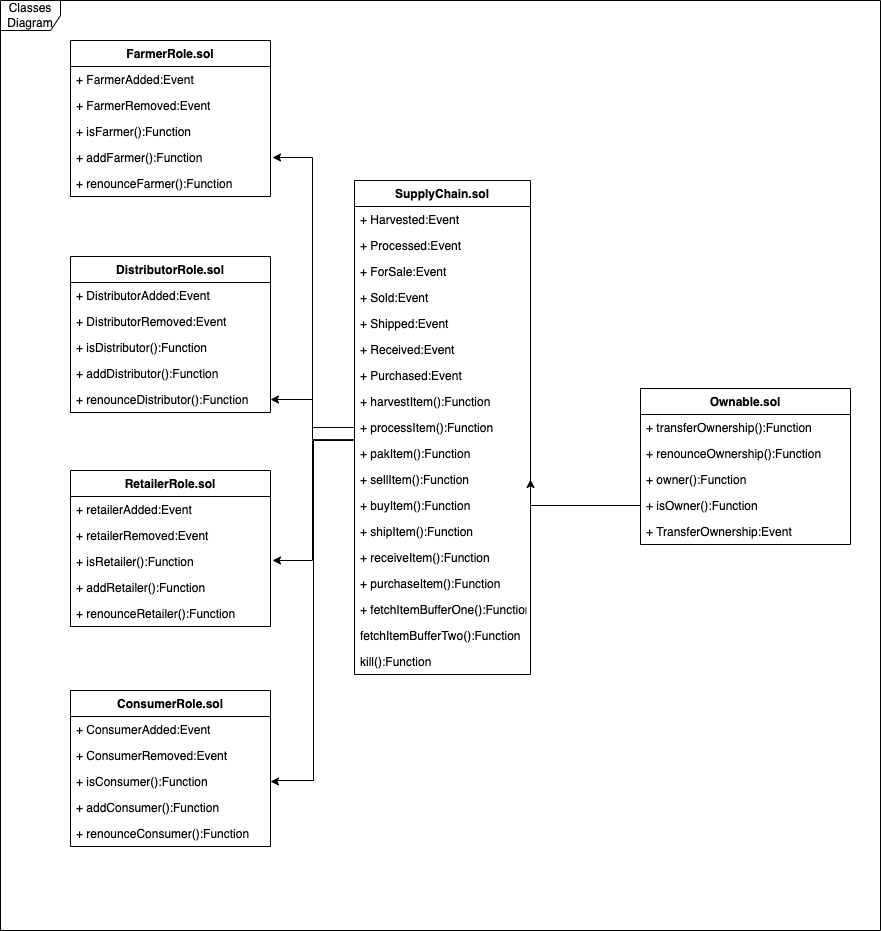

The diagram above was exported from draw.io. Its source (the exported page's mxGraphModel, read from the mxfile embedded in the PNG):
<mxGraphModel dx="2246" dy="1900" grid="1" gridSize="10" guides="1" tooltips="1" connect="1" arrows="1" fold="1" page="1" pageScale="1" pageWidth="827" pageHeight="1169" math="0" shadow="0">
  <root>
    <mxCell id="WIyWlLk6GJQsqaUBKTNV-0" />
    <mxCell id="WIyWlLk6GJQsqaUBKTNV-1" parent="WIyWlLk6GJQsqaUBKTNV-0" />
    <mxCell id="VymT_0TTXDbB8mqTZ0bm-58" value="Classes Diagram" style="shape=umlFrame;whiteSpace=wrap;html=1;labelBorderColor=none;swimlaneFillColor=default;" vertex="1" parent="WIyWlLk6GJQsqaUBKTNV-1">
      <mxGeometry x="-80" y="-200" width="880" height="930" as="geometry" />
    </mxCell>
    <mxCell id="VymT_0TTXDbB8mqTZ0bm-5" value="Ownable.sol" style="swimlane;fontStyle=1;align=center;verticalAlign=top;childLayout=stackLayout;horizontal=1;startSize=26;horizontalStack=0;resizeParent=1;resizeParentMax=0;resizeLast=0;collapsible=1;marginBottom=0;" vertex="1" parent="WIyWlLk6GJQsqaUBKTNV-1">
      <mxGeometry x="560" y="188" width="210" height="156" as="geometry" />
    </mxCell>
    <mxCell id="VymT_0TTXDbB8mqTZ0bm-6" value="+ transferOwnership():Function" style="text;strokeColor=none;fillColor=none;align=left;verticalAlign=top;spacingLeft=4;spacingRight=4;overflow=hidden;rotatable=0;points=[[0,0.5],[1,0.5]];portConstraint=eastwest;" vertex="1" parent="VymT_0TTXDbB8mqTZ0bm-5">
      <mxGeometry y="26" width="210" height="26" as="geometry" />
    </mxCell>
    <mxCell id="VymT_0TTXDbB8mqTZ0bm-12" value="+ renounceOwnership():Function" style="text;strokeColor=none;fillColor=none;align=left;verticalAlign=top;spacingLeft=4;spacingRight=4;overflow=hidden;rotatable=0;points=[[0,0.5],[1,0.5]];portConstraint=eastwest;" vertex="1" parent="VymT_0TTXDbB8mqTZ0bm-5">
      <mxGeometry y="52" width="210" height="26" as="geometry" />
    </mxCell>
    <mxCell id="VymT_0TTXDbB8mqTZ0bm-8" value="+ owner():Function" style="text;strokeColor=none;fillColor=none;align=left;verticalAlign=top;spacingLeft=4;spacingRight=4;overflow=hidden;rotatable=0;points=[[0,0.5],[1,0.5]];portConstraint=eastwest;" vertex="1" parent="VymT_0TTXDbB8mqTZ0bm-5">
      <mxGeometry y="78" width="210" height="26" as="geometry" />
    </mxCell>
    <mxCell id="VymT_0TTXDbB8mqTZ0bm-9" value="+ isOwner():Function" style="text;strokeColor=none;fillColor=none;align=left;verticalAlign=top;spacingLeft=4;spacingRight=4;overflow=hidden;rotatable=0;points=[[0,0.5],[1,0.5]];portConstraint=eastwest;" vertex="1" parent="VymT_0TTXDbB8mqTZ0bm-5">
      <mxGeometry y="104" width="210" height="26" as="geometry" />
    </mxCell>
    <mxCell id="VymT_0TTXDbB8mqTZ0bm-11" value="+ TransferOwnership:Event" style="text;strokeColor=none;fillColor=none;align=left;verticalAlign=top;spacingLeft=4;spacingRight=4;overflow=hidden;rotatable=0;points=[[0,0.5],[1,0.5]];portConstraint=eastwest;" vertex="1" parent="VymT_0TTXDbB8mqTZ0bm-5">
      <mxGeometry y="130" width="210" height="26" as="geometry" />
    </mxCell>
    <mxCell id="VymT_0TTXDbB8mqTZ0bm-64" value="" style="edgeStyle=orthogonalEdgeStyle;rounded=0;orthogonalLoop=1;jettySize=auto;html=1;" edge="1" parent="WIyWlLk6GJQsqaUBKTNV-1" source="VymT_0TTXDbB8mqTZ0bm-14" target="VymT_0TTXDbB8mqTZ0bm-43">
      <mxGeometry relative="1" as="geometry" />
    </mxCell>
    <mxCell id="VymT_0TTXDbB8mqTZ0bm-14" value="SupplyChain.sol" style="swimlane;fontStyle=1;childLayout=stackLayout;horizontal=1;startSize=26;fillColor=none;horizontalStack=0;resizeParent=1;resizeParentMax=0;resizeLast=0;collapsible=1;marginBottom=0;" vertex="1" parent="WIyWlLk6GJQsqaUBKTNV-1">
      <mxGeometry x="274" y="-20" width="176" height="494" as="geometry" />
    </mxCell>
    <mxCell id="VymT_0TTXDbB8mqTZ0bm-15" value="+ Harvested:Event" style="text;strokeColor=none;fillColor=none;align=left;verticalAlign=top;spacingLeft=4;spacingRight=4;overflow=hidden;rotatable=0;points=[[0,0.5],[1,0.5]];portConstraint=eastwest;" vertex="1" parent="VymT_0TTXDbB8mqTZ0bm-14">
      <mxGeometry y="26" width="176" height="26" as="geometry" />
    </mxCell>
    <mxCell id="VymT_0TTXDbB8mqTZ0bm-16" value="+ Processed:Event" style="text;strokeColor=none;fillColor=none;align=left;verticalAlign=top;spacingLeft=4;spacingRight=4;overflow=hidden;rotatable=0;points=[[0,0.5],[1,0.5]];portConstraint=eastwest;" vertex="1" parent="VymT_0TTXDbB8mqTZ0bm-14">
      <mxGeometry y="52" width="176" height="26" as="geometry" />
    </mxCell>
    <mxCell id="VymT_0TTXDbB8mqTZ0bm-17" value="+ ForSale:Event" style="text;strokeColor=none;fillColor=none;align=left;verticalAlign=top;spacingLeft=4;spacingRight=4;overflow=hidden;rotatable=0;points=[[0,0.5],[1,0.5]];portConstraint=eastwest;labelBorderColor=none;" vertex="1" parent="VymT_0TTXDbB8mqTZ0bm-14">
      <mxGeometry y="78" width="176" height="26" as="geometry" />
    </mxCell>
    <mxCell id="VymT_0TTXDbB8mqTZ0bm-18" value="+ Sold:Event" style="text;strokeColor=none;fillColor=none;align=left;verticalAlign=top;spacingLeft=4;spacingRight=4;overflow=hidden;rotatable=0;points=[[0,0.5],[1,0.5]];portConstraint=eastwest;labelBorderColor=none;" vertex="1" parent="VymT_0TTXDbB8mqTZ0bm-14">
      <mxGeometry y="104" width="176" height="26" as="geometry" />
    </mxCell>
    <mxCell id="VymT_0TTXDbB8mqTZ0bm-19" value="+ Shipped:Event" style="text;strokeColor=none;fillColor=none;align=left;verticalAlign=top;spacingLeft=4;spacingRight=4;overflow=hidden;rotatable=0;points=[[0,0.5],[1,0.5]];portConstraint=eastwest;labelBorderColor=none;" vertex="1" parent="VymT_0TTXDbB8mqTZ0bm-14">
      <mxGeometry y="130" width="176" height="26" as="geometry" />
    </mxCell>
    <mxCell id="VymT_0TTXDbB8mqTZ0bm-20" value="+ Received:Event" style="text;strokeColor=none;fillColor=none;align=left;verticalAlign=top;spacingLeft=4;spacingRight=4;overflow=hidden;rotatable=0;points=[[0,0.5],[1,0.5]];portConstraint=eastwest;labelBorderColor=none;" vertex="1" parent="VymT_0TTXDbB8mqTZ0bm-14">
      <mxGeometry y="156" width="176" height="26" as="geometry" />
    </mxCell>
    <mxCell id="VymT_0TTXDbB8mqTZ0bm-24" value="+ Purchased:Event" style="text;strokeColor=none;fillColor=none;align=left;verticalAlign=top;spacingLeft=4;spacingRight=4;overflow=hidden;rotatable=0;points=[[0,0.5],[1,0.5]];portConstraint=eastwest;labelBorderColor=none;" vertex="1" parent="VymT_0TTXDbB8mqTZ0bm-14">
      <mxGeometry y="182" width="176" height="26" as="geometry" />
    </mxCell>
    <mxCell id="VymT_0TTXDbB8mqTZ0bm-23" value="+ harvestItem():Function" style="text;strokeColor=none;fillColor=none;align=left;verticalAlign=top;spacingLeft=4;spacingRight=4;overflow=hidden;rotatable=0;points=[[0,0.5],[1,0.5]];portConstraint=eastwest;labelBorderColor=none;" vertex="1" parent="VymT_0TTXDbB8mqTZ0bm-14">
      <mxGeometry y="208" width="176" height="26" as="geometry" />
    </mxCell>
    <mxCell id="VymT_0TTXDbB8mqTZ0bm-22" value="+ processItem():Function" style="text;strokeColor=none;fillColor=none;align=left;verticalAlign=top;spacingLeft=4;spacingRight=4;overflow=hidden;rotatable=0;points=[[0,0.5],[1,0.5]];portConstraint=eastwest;labelBorderColor=none;" vertex="1" parent="VymT_0TTXDbB8mqTZ0bm-14">
      <mxGeometry y="234" width="176" height="26" as="geometry" />
    </mxCell>
    <mxCell id="VymT_0TTXDbB8mqTZ0bm-21" value="+ pakItem():Function" style="text;strokeColor=none;fillColor=none;align=left;verticalAlign=top;spacingLeft=4;spacingRight=4;overflow=hidden;rotatable=0;points=[[0,0.5],[1,0.5]];portConstraint=eastwest;labelBorderColor=none;" vertex="1" parent="VymT_0TTXDbB8mqTZ0bm-14">
      <mxGeometry y="260" width="176" height="26" as="geometry" />
    </mxCell>
    <mxCell id="VymT_0TTXDbB8mqTZ0bm-28" value="+ sellItem():Function" style="text;strokeColor=none;fillColor=none;align=left;verticalAlign=top;spacingLeft=4;spacingRight=4;overflow=hidden;rotatable=0;points=[[0,0.5],[1,0.5]];portConstraint=eastwest;labelBorderColor=none;" vertex="1" parent="VymT_0TTXDbB8mqTZ0bm-14">
      <mxGeometry y="286" width="176" height="26" as="geometry" />
    </mxCell>
    <mxCell id="VymT_0TTXDbB8mqTZ0bm-27" value="+ buyItem():Function" style="text;strokeColor=none;fillColor=none;align=left;verticalAlign=top;spacingLeft=4;spacingRight=4;overflow=hidden;rotatable=0;points=[[0,0.5],[1,0.5]];portConstraint=eastwest;labelBorderColor=none;" vertex="1" parent="VymT_0TTXDbB8mqTZ0bm-14">
      <mxGeometry y="312" width="176" height="26" as="geometry" />
    </mxCell>
    <mxCell id="VymT_0TTXDbB8mqTZ0bm-26" value="+ shipItem():Function" style="text;strokeColor=none;fillColor=none;align=left;verticalAlign=top;spacingLeft=4;spacingRight=4;overflow=hidden;rotatable=0;points=[[0,0.5],[1,0.5]];portConstraint=eastwest;labelBorderColor=none;" vertex="1" parent="VymT_0TTXDbB8mqTZ0bm-14">
      <mxGeometry y="338" width="176" height="26" as="geometry" />
    </mxCell>
    <mxCell id="VymT_0TTXDbB8mqTZ0bm-25" value="+ receiveItem():Function" style="text;strokeColor=none;fillColor=none;align=left;verticalAlign=top;spacingLeft=4;spacingRight=4;overflow=hidden;rotatable=0;points=[[0,0.5],[1,0.5]];portConstraint=eastwest;labelBorderColor=none;" vertex="1" parent="VymT_0TTXDbB8mqTZ0bm-14">
      <mxGeometry y="364" width="176" height="26" as="geometry" />
    </mxCell>
    <mxCell id="VymT_0TTXDbB8mqTZ0bm-32" value="+ purchaseItem():Function" style="text;strokeColor=none;fillColor=none;align=left;verticalAlign=top;spacingLeft=4;spacingRight=4;overflow=hidden;rotatable=0;points=[[0,0.5],[1,0.5]];portConstraint=eastwest;labelBorderColor=none;" vertex="1" parent="VymT_0TTXDbB8mqTZ0bm-14">
      <mxGeometry y="390" width="176" height="26" as="geometry" />
    </mxCell>
    <mxCell id="VymT_0TTXDbB8mqTZ0bm-31" value="+ fetchItemBufferOne():Function" style="text;strokeColor=none;fillColor=none;align=left;verticalAlign=top;spacingLeft=4;spacingRight=4;overflow=hidden;rotatable=0;points=[[0,0.5],[1,0.5]];portConstraint=eastwest;labelBorderColor=none;" vertex="1" parent="VymT_0TTXDbB8mqTZ0bm-14">
      <mxGeometry y="416" width="176" height="26" as="geometry" />
    </mxCell>
    <mxCell id="VymT_0TTXDbB8mqTZ0bm-30" value="fetchItemBufferTwo():Function" style="text;strokeColor=none;fillColor=none;align=left;verticalAlign=top;spacingLeft=4;spacingRight=4;overflow=hidden;rotatable=0;points=[[0,0.5],[1,0.5]];portConstraint=eastwest;labelBorderColor=none;" vertex="1" parent="VymT_0TTXDbB8mqTZ0bm-14">
      <mxGeometry y="442" width="176" height="26" as="geometry" />
    </mxCell>
    <mxCell id="VymT_0TTXDbB8mqTZ0bm-57" value="kill():Function" style="text;strokeColor=none;fillColor=none;align=left;verticalAlign=top;spacingLeft=4;spacingRight=4;overflow=hidden;rotatable=0;points=[[0,0.5],[1,0.5]];portConstraint=eastwest;labelBorderColor=none;" vertex="1" parent="VymT_0TTXDbB8mqTZ0bm-14">
      <mxGeometry y="468" width="176" height="26" as="geometry" />
    </mxCell>
    <mxCell id="VymT_0TTXDbB8mqTZ0bm-33" value="FarmerRole.sol" style="swimlane;fontStyle=1;childLayout=stackLayout;horizontal=1;startSize=26;fillColor=none;horizontalStack=0;resizeParent=1;resizeParentMax=0;resizeLast=0;collapsible=1;marginBottom=0;labelBorderColor=none;" vertex="1" parent="WIyWlLk6GJQsqaUBKTNV-1">
      <mxGeometry x="-10" y="-160" width="200" height="156" as="geometry" />
    </mxCell>
    <mxCell id="VymT_0TTXDbB8mqTZ0bm-34" value="+ FarmerAdded:Event" style="text;strokeColor=none;fillColor=none;align=left;verticalAlign=top;spacingLeft=4;spacingRight=4;overflow=hidden;rotatable=0;points=[[0,0.5],[1,0.5]];portConstraint=eastwest;labelBorderColor=none;" vertex="1" parent="VymT_0TTXDbB8mqTZ0bm-33">
      <mxGeometry y="26" width="200" height="26" as="geometry" />
    </mxCell>
    <mxCell id="VymT_0TTXDbB8mqTZ0bm-35" value="+ FarmerRemoved:Event" style="text;strokeColor=none;fillColor=none;align=left;verticalAlign=top;spacingLeft=4;spacingRight=4;overflow=hidden;rotatable=0;points=[[0,0.5],[1,0.5]];portConstraint=eastwest;labelBorderColor=none;" vertex="1" parent="VymT_0TTXDbB8mqTZ0bm-33">
      <mxGeometry y="52" width="200" height="26" as="geometry" />
    </mxCell>
    <mxCell id="VymT_0TTXDbB8mqTZ0bm-36" value="+ isFarmer():Function" style="text;strokeColor=none;fillColor=none;align=left;verticalAlign=top;spacingLeft=4;spacingRight=4;overflow=hidden;rotatable=0;points=[[0,0.5],[1,0.5]];portConstraint=eastwest;labelBorderColor=none;" vertex="1" parent="VymT_0TTXDbB8mqTZ0bm-33">
      <mxGeometry y="78" width="200" height="26" as="geometry" />
    </mxCell>
    <mxCell id="VymT_0TTXDbB8mqTZ0bm-38" value="+ addFarmer():Function" style="text;strokeColor=none;fillColor=none;align=left;verticalAlign=top;spacingLeft=4;spacingRight=4;overflow=hidden;rotatable=0;points=[[0,0.5],[1,0.5]];portConstraint=eastwest;labelBorderColor=none;" vertex="1" parent="VymT_0TTXDbB8mqTZ0bm-33">
      <mxGeometry y="104" width="200" height="26" as="geometry" />
    </mxCell>
    <mxCell id="VymT_0TTXDbB8mqTZ0bm-37" value="+ renounceFarmer():Function" style="text;strokeColor=none;fillColor=none;align=left;verticalAlign=top;spacingLeft=4;spacingRight=4;overflow=hidden;rotatable=0;points=[[0,0.5],[1,0.5]];portConstraint=eastwest;labelBorderColor=none;" vertex="1" parent="VymT_0TTXDbB8mqTZ0bm-33">
      <mxGeometry y="130" width="200" height="26" as="geometry" />
    </mxCell>
    <mxCell id="VymT_0TTXDbB8mqTZ0bm-39" value="DistributorRole.sol" style="swimlane;fontStyle=1;childLayout=stackLayout;horizontal=1;startSize=26;fillColor=none;horizontalStack=0;resizeParent=1;resizeParentMax=0;resizeLast=0;collapsible=1;marginBottom=0;labelBorderColor=none;" vertex="1" parent="WIyWlLk6GJQsqaUBKTNV-1">
      <mxGeometry x="-10" y="56" width="200" height="156" as="geometry" />
    </mxCell>
    <mxCell id="VymT_0TTXDbB8mqTZ0bm-40" value="+ DistributorAdded:Event" style="text;strokeColor=none;fillColor=none;align=left;verticalAlign=top;spacingLeft=4;spacingRight=4;overflow=hidden;rotatable=0;points=[[0,0.5],[1,0.5]];portConstraint=eastwest;labelBorderColor=none;" vertex="1" parent="VymT_0TTXDbB8mqTZ0bm-39">
      <mxGeometry y="26" width="200" height="26" as="geometry" />
    </mxCell>
    <mxCell id="VymT_0TTXDbB8mqTZ0bm-41" value="+ DistributorRemoved:Event" style="text;strokeColor=none;fillColor=none;align=left;verticalAlign=top;spacingLeft=4;spacingRight=4;overflow=hidden;rotatable=0;points=[[0,0.5],[1,0.5]];portConstraint=eastwest;labelBorderColor=none;" vertex="1" parent="VymT_0TTXDbB8mqTZ0bm-39">
      <mxGeometry y="52" width="200" height="26" as="geometry" />
    </mxCell>
    <mxCell id="VymT_0TTXDbB8mqTZ0bm-42" value="+ isDistributor():Function" style="text;strokeColor=none;fillColor=none;align=left;verticalAlign=top;spacingLeft=4;spacingRight=4;overflow=hidden;rotatable=0;points=[[0,0.5],[1,0.5]];portConstraint=eastwest;labelBorderColor=none;" vertex="1" parent="VymT_0TTXDbB8mqTZ0bm-39">
      <mxGeometry y="78" width="200" height="26" as="geometry" />
    </mxCell>
    <mxCell id="VymT_0TTXDbB8mqTZ0bm-44" value="+ addDistributor():Function" style="text;strokeColor=none;fillColor=none;align=left;verticalAlign=top;spacingLeft=4;spacingRight=4;overflow=hidden;rotatable=0;points=[[0,0.5],[1,0.5]];portConstraint=eastwest;labelBorderColor=none;" vertex="1" parent="VymT_0TTXDbB8mqTZ0bm-39">
      <mxGeometry y="104" width="200" height="26" as="geometry" />
    </mxCell>
    <mxCell id="VymT_0TTXDbB8mqTZ0bm-43" value="+ renounceDistributor():Function" style="text;strokeColor=none;fillColor=none;align=left;verticalAlign=top;spacingLeft=4;spacingRight=4;overflow=hidden;rotatable=0;points=[[0,0.5],[1,0.5]];portConstraint=eastwest;labelBorderColor=none;" vertex="1" parent="VymT_0TTXDbB8mqTZ0bm-39">
      <mxGeometry y="130" width="200" height="26" as="geometry" />
    </mxCell>
    <mxCell id="VymT_0TTXDbB8mqTZ0bm-45" value="RetailerRole.sol" style="swimlane;fontStyle=1;childLayout=stackLayout;horizontal=1;startSize=26;fillColor=none;horizontalStack=0;resizeParent=1;resizeParentMax=0;resizeLast=0;collapsible=1;marginBottom=0;labelBorderColor=none;" vertex="1" parent="WIyWlLk6GJQsqaUBKTNV-1">
      <mxGeometry x="-10" y="270" width="200" height="156" as="geometry" />
    </mxCell>
    <mxCell id="VymT_0TTXDbB8mqTZ0bm-46" value="+ retailerAdded:Event" style="text;strokeColor=none;fillColor=none;align=left;verticalAlign=top;spacingLeft=4;spacingRight=4;overflow=hidden;rotatable=0;points=[[0,0.5],[1,0.5]];portConstraint=eastwest;labelBorderColor=none;" vertex="1" parent="VymT_0TTXDbB8mqTZ0bm-45">
      <mxGeometry y="26" width="200" height="26" as="geometry" />
    </mxCell>
    <mxCell id="VymT_0TTXDbB8mqTZ0bm-47" value="+ retailerRemoved:Event" style="text;strokeColor=none;fillColor=none;align=left;verticalAlign=top;spacingLeft=4;spacingRight=4;overflow=hidden;rotatable=0;points=[[0,0.5],[1,0.5]];portConstraint=eastwest;labelBorderColor=none;" vertex="1" parent="VymT_0TTXDbB8mqTZ0bm-45">
      <mxGeometry y="52" width="200" height="26" as="geometry" />
    </mxCell>
    <mxCell id="VymT_0TTXDbB8mqTZ0bm-48" value="+ isRetailer():Function" style="text;strokeColor=none;fillColor=none;align=left;verticalAlign=top;spacingLeft=4;spacingRight=4;overflow=hidden;rotatable=0;points=[[0,0.5],[1,0.5]];portConstraint=eastwest;labelBorderColor=none;" vertex="1" parent="VymT_0TTXDbB8mqTZ0bm-45">
      <mxGeometry y="78" width="200" height="26" as="geometry" />
    </mxCell>
    <mxCell id="VymT_0TTXDbB8mqTZ0bm-50" value="+ addRetailer():Function" style="text;strokeColor=none;fillColor=none;align=left;verticalAlign=top;spacingLeft=4;spacingRight=4;overflow=hidden;rotatable=0;points=[[0,0.5],[1,0.5]];portConstraint=eastwest;labelBorderColor=none;" vertex="1" parent="VymT_0TTXDbB8mqTZ0bm-45">
      <mxGeometry y="104" width="200" height="26" as="geometry" />
    </mxCell>
    <mxCell id="VymT_0TTXDbB8mqTZ0bm-49" value="+ renounceRetailer():Function" style="text;strokeColor=none;fillColor=none;align=left;verticalAlign=top;spacingLeft=4;spacingRight=4;overflow=hidden;rotatable=0;points=[[0,0.5],[1,0.5]];portConstraint=eastwest;labelBorderColor=none;" vertex="1" parent="VymT_0TTXDbB8mqTZ0bm-45">
      <mxGeometry y="130" width="200" height="26" as="geometry" />
    </mxCell>
    <mxCell id="VymT_0TTXDbB8mqTZ0bm-51" value="ConsumerRole.sol" style="swimlane;fontStyle=1;childLayout=stackLayout;horizontal=1;startSize=26;fillColor=none;horizontalStack=0;resizeParent=1;resizeParentMax=0;resizeLast=0;collapsible=1;marginBottom=0;labelBorderColor=none;" vertex="1" parent="WIyWlLk6GJQsqaUBKTNV-1">
      <mxGeometry x="-10" y="490" width="200" height="156" as="geometry" />
    </mxCell>
    <mxCell id="VymT_0TTXDbB8mqTZ0bm-52" value="+ ConsumerAdded:Event" style="text;strokeColor=none;fillColor=none;align=left;verticalAlign=top;spacingLeft=4;spacingRight=4;overflow=hidden;rotatable=0;points=[[0,0.5],[1,0.5]];portConstraint=eastwest;labelBorderColor=none;" vertex="1" parent="VymT_0TTXDbB8mqTZ0bm-51">
      <mxGeometry y="26" width="200" height="26" as="geometry" />
    </mxCell>
    <mxCell id="VymT_0TTXDbB8mqTZ0bm-53" value="+ ConsumerRemoved:Event" style="text;strokeColor=none;fillColor=none;align=left;verticalAlign=top;spacingLeft=4;spacingRight=4;overflow=hidden;rotatable=0;points=[[0,0.5],[1,0.5]];portConstraint=eastwest;labelBorderColor=none;" vertex="1" parent="VymT_0TTXDbB8mqTZ0bm-51">
      <mxGeometry y="52" width="200" height="26" as="geometry" />
    </mxCell>
    <mxCell id="VymT_0TTXDbB8mqTZ0bm-54" value="+ isConsumer():Function" style="text;strokeColor=none;fillColor=none;align=left;verticalAlign=top;spacingLeft=4;spacingRight=4;overflow=hidden;rotatable=0;points=[[0,0.5],[1,0.5]];portConstraint=eastwest;labelBorderColor=none;" vertex="1" parent="VymT_0TTXDbB8mqTZ0bm-51">
      <mxGeometry y="78" width="200" height="26" as="geometry" />
    </mxCell>
    <mxCell id="VymT_0TTXDbB8mqTZ0bm-56" value="+ addConsumer():Function" style="text;strokeColor=none;fillColor=none;align=left;verticalAlign=top;spacingLeft=4;spacingRight=4;overflow=hidden;rotatable=0;points=[[0,0.5],[1,0.5]];portConstraint=eastwest;labelBorderColor=none;" vertex="1" parent="VymT_0TTXDbB8mqTZ0bm-51">
      <mxGeometry y="104" width="200" height="26" as="geometry" />
    </mxCell>
    <mxCell id="VymT_0TTXDbB8mqTZ0bm-55" value="+ renounceConsumer():Function" style="text;strokeColor=none;fillColor=none;align=left;verticalAlign=top;spacingLeft=4;spacingRight=4;overflow=hidden;rotatable=0;points=[[0,0.5],[1,0.5]];portConstraint=eastwest;labelBorderColor=none;" vertex="1" parent="VymT_0TTXDbB8mqTZ0bm-51">
      <mxGeometry y="130" width="200" height="26" as="geometry" />
    </mxCell>
    <mxCell id="VymT_0TTXDbB8mqTZ0bm-59" value="" style="edgeStyle=orthogonalEdgeStyle;rounded=0;orthogonalLoop=1;jettySize=auto;html=1;" edge="1" parent="WIyWlLk6GJQsqaUBKTNV-1" source="VymT_0TTXDbB8mqTZ0bm-9">
      <mxGeometry relative="1" as="geometry">
        <mxPoint x="449.99999999999955" y="279" as="targetPoint" />
      </mxGeometry>
    </mxCell>
    <mxCell id="VymT_0TTXDbB8mqTZ0bm-65" value="" style="edgeStyle=orthogonalEdgeStyle;rounded=0;orthogonalLoop=1;jettySize=auto;html=1;" edge="1" parent="WIyWlLk6GJQsqaUBKTNV-1">
      <mxGeometry relative="1" as="geometry">
        <mxPoint x="270" y="240" as="sourcePoint" />
        <mxPoint x="192" y="360" as="targetPoint" />
        <Array as="points">
          <mxPoint x="232" y="240" />
          <mxPoint x="232" y="360" />
        </Array>
      </mxGeometry>
    </mxCell>
    <mxCell id="VymT_0TTXDbB8mqTZ0bm-66" value="" style="edgeStyle=orthogonalEdgeStyle;rounded=0;orthogonalLoop=1;jettySize=auto;html=1;entryX=1;entryY=0.5;entryDx=0;entryDy=0;exitX=-0.013;exitY=-0.034;exitDx=0;exitDy=0;exitPerimeter=0;" edge="1" parent="WIyWlLk6GJQsqaUBKTNV-1">
      <mxGeometry relative="1" as="geometry">
        <mxPoint x="273.712" y="239.11599999999999" as="sourcePoint" />
        <mxPoint x="192" y="-43" as="targetPoint" />
        <Array as="points">
          <mxPoint x="232" y="239" />
          <mxPoint x="232" y="-43" />
        </Array>
      </mxGeometry>
    </mxCell>
    <mxCell id="VymT_0TTXDbB8mqTZ0bm-67" value="" style="edgeStyle=orthogonalEdgeStyle;rounded=0;orthogonalLoop=1;jettySize=auto;html=1;" edge="1" parent="WIyWlLk6GJQsqaUBKTNV-1">
      <mxGeometry relative="1" as="geometry">
        <mxPoint x="273" y="240" as="sourcePoint" />
        <mxPoint x="190" y="581" as="targetPoint" />
        <Array as="points">
          <mxPoint x="273" y="240" />
          <mxPoint x="233" y="240" />
          <mxPoint x="233" y="580" />
          <mxPoint x="195" y="580" />
        </Array>
      </mxGeometry>
    </mxCell>
  </root>
</mxGraphModel>